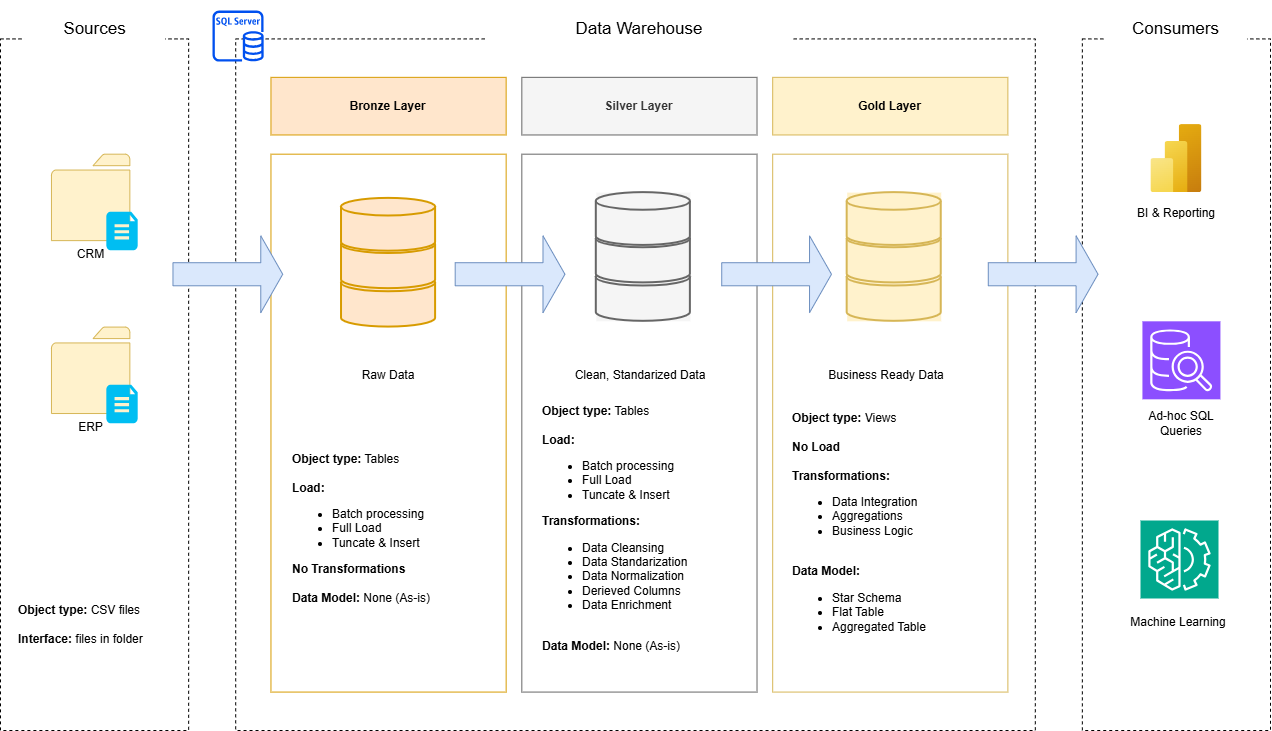

The diagram above was exported from draw.io. Its source (the exported page's mxGraphModel, read from the mxfile embedded in the PNG):
<mxGraphModel dx="1417" dy="841" grid="1" gridSize="10" guides="1" tooltips="1" connect="1" arrows="1" fold="1" page="1" pageScale="1" pageWidth="827" pageHeight="1169" math="0" shadow="0">
  <root>
    <mxCell id="0" />
    <mxCell id="1" parent="0" />
    <mxCell id="svThp0BUt1v_GJA_iZRw-1" parent="1" style="rounded=0;whiteSpace=wrap;html=1;labelBackgroundColor=none;dashed=1;" value="" vertex="1">
      <mxGeometry height="691.578947368421" width="188.14814814814815" x="30" y="58.421052631578945" as="geometry" />
    </mxCell>
    <mxCell id="svThp0BUt1v_GJA_iZRw-2" parent="1" style="rounded=0;whiteSpace=wrap;html=1;labelBackgroundColor=none;strokeColor=none;fontSize=17;" value="Sources" vertex="1">
      <mxGeometry height="57.63157894736842" width="141.11111111111111" x="53.51851851851852" y="20" as="geometry" />
    </mxCell>
    <mxCell id="svThp0BUt1v_GJA_iZRw-3" parent="1" style="rounded=0;whiteSpace=wrap;html=1;labelBackgroundColor=none;dashed=1;" value="" vertex="1">
      <mxGeometry height="691.578947368421" width="799.6296296296297" x="265.1851851851852" y="58.421052631578945" as="geometry" />
    </mxCell>
    <mxCell id="svThp0BUt1v_GJA_iZRw-4" parent="1" style="rounded=0;whiteSpace=wrap;html=1;labelBackgroundColor=none;strokeColor=none;fontSize=17;" value="Data Warehouse" vertex="1">
      <mxGeometry height="57.63157894736842" width="305.74074074074076" x="516.0493827160494" y="20" as="geometry" />
    </mxCell>
    <mxCell id="svThp0BUt1v_GJA_iZRw-5" parent="1" style="rounded=0;whiteSpace=wrap;html=1;labelBackgroundColor=none;dashed=1;" value="" vertex="1">
      <mxGeometry height="691.578947368421" width="188.14814814814815" x="1111.851851851852" y="58.421052631578945" as="geometry" />
    </mxCell>
    <mxCell id="svThp0BUt1v_GJA_iZRw-6" parent="1" style="rounded=0;whiteSpace=wrap;html=1;labelBackgroundColor=none;strokeColor=none;fontSize=17;" value="Consumers" vertex="1">
      <mxGeometry height="57.63157894736842" width="141.11111111111111" x="1135.3703703703704" y="20" as="geometry" />
    </mxCell>
    <mxCell id="svThp0BUt1v_GJA_iZRw-7" parent="1" style="rounded=0;whiteSpace=wrap;html=1;fillColor=#ffe6cc;strokeColor=#d79b00;fontStyle=1" value="Bronze Layer" vertex="1">
      <mxGeometry height="57.63157894736842" width="235.1851851851852" x="300.462962962963" y="96.84210526315789" as="geometry" />
    </mxCell>
    <mxCell id="svThp0BUt1v_GJA_iZRw-8" parent="1" style="rounded=0;whiteSpace=wrap;html=1;fillColor=none;strokeColor=#d79b00;" value="" vertex="1">
      <mxGeometry height="537.8947368421052" width="235.1851851851852" x="300.462962962963" y="173.68421052631578" as="geometry" />
    </mxCell>
    <mxCell id="svThp0BUt1v_GJA_iZRw-9" parent="1" style="rounded=0;whiteSpace=wrap;html=1;fillColor=#f5f5f5;strokeColor=#666666;fontStyle=1;fontColor=#333333;" value="Silver Layer" vertex="1">
      <mxGeometry height="57.63157894736842" width="235.1851851851852" x="551.3271604938271" y="96.84210526315789" as="geometry" />
    </mxCell>
    <mxCell id="svThp0BUt1v_GJA_iZRw-10" parent="1" style="rounded=0;whiteSpace=wrap;html=1;fillColor=none;strokeColor=#666666;fontColor=#333333;" value="" vertex="1">
      <mxGeometry height="537.8947368421052" width="235.1851851851852" x="551.3271604938271" y="173.68421052631578" as="geometry" />
    </mxCell>
    <mxCell id="svThp0BUt1v_GJA_iZRw-11" parent="1" style="rounded=0;whiteSpace=wrap;html=1;fillColor=#fff2cc;strokeColor=#d6b656;fontStyle=1" value="Gold Layer" vertex="1">
      <mxGeometry height="57.63157894736842" width="235.1851851851852" x="802.1913580246915" y="96.84210526315789" as="geometry" />
    </mxCell>
    <mxCell id="svThp0BUt1v_GJA_iZRw-12" parent="1" style="rounded=0;whiteSpace=wrap;html=1;fillColor=none;strokeColor=#d6b656;" value="" vertex="1">
      <mxGeometry height="537.8947368421052" width="235.1851851851852" x="802.1913580246915" y="173.68421052631578" as="geometry" />
    </mxCell>
    <mxCell id="svThp0BUt1v_GJA_iZRw-13" parent="1" style="sketch=0;pointerEvents=1;shadow=0;dashed=0;html=1;strokeColor=#d6b656;labelPosition=center;verticalLabelPosition=bottom;verticalAlign=top;outlineConnect=0;align=center;shape=mxgraph.office.concepts.folder;fillColor=#fff2cc;" value="CRM" vertex="1">
      <mxGeometry height="86.44736842105263" width="78.39506172839506" x="80.95679012345678" y="173.68421052631578" as="geometry" />
    </mxCell>
    <mxCell id="svThp0BUt1v_GJA_iZRw-14" parent="1" style="verticalLabelPosition=bottom;html=1;verticalAlign=top;align=center;strokeColor=none;fillColor=#00BEF2;shape=mxgraph.azure.file_2;pointerEvents=1;" value="" vertex="1">
      <mxGeometry height="38.421052631578945" width="31.358024691358025" x="135.83333333333334" y="231.31578947368422" as="geometry" />
    </mxCell>
    <mxCell id="svThp0BUt1v_GJA_iZRw-15" parent="1" style="sketch=0;pointerEvents=1;shadow=0;dashed=0;html=1;strokeColor=#d6b656;labelPosition=center;verticalLabelPosition=bottom;verticalAlign=top;outlineConnect=0;align=center;shape=mxgraph.office.concepts.folder;fillColor=#fff2cc;" value="ERP" vertex="1">
      <mxGeometry height="86.44736842105263" width="78.39506172839506" x="80.95679012345678" y="346.57894736842104" as="geometry" />
    </mxCell>
    <mxCell id="svThp0BUt1v_GJA_iZRw-16" parent="1" style="verticalLabelPosition=bottom;html=1;verticalAlign=top;align=center;strokeColor=none;fillColor=#00BEF2;shape=mxgraph.azure.file_2;pointerEvents=1;" value="" vertex="1">
      <mxGeometry height="38.421052631578945" width="31.358024691358025" x="135.83333333333334" y="404.2105263157895" as="geometry" />
    </mxCell>
    <mxCell id="svThp0BUt1v_GJA_iZRw-17" parent="1" style="text;html=1;whiteSpace=wrap;strokeColor=none;fillColor=none;align=left;verticalAlign=middle;rounded=0;" value="&lt;b&gt;Object type:&lt;/b&gt; CSV files&lt;div&gt;&lt;br&gt;&lt;div&gt;&lt;b&gt;Interface:&lt;/b&gt; files in folder&lt;/div&gt;&lt;/div&gt;" vertex="1">
      <mxGeometry height="134.4736842105263" width="156.79012345679013" x="45.67901234567901" y="577.1052631578947" as="geometry" />
    </mxCell>
    <mxCell id="svThp0BUt1v_GJA_iZRw-22" connectable="0" parent="1" style="group" value="" vertex="1">
      <mxGeometry height="128.71052631578948" width="94.07407407407408" x="371.01851851851853" y="217.8684210526316" as="geometry" />
    </mxCell>
    <mxCell id="svThp0BUt1v_GJA_iZRw-19" parent="svThp0BUt1v_GJA_iZRw-22" style="strokeWidth=2;html=1;shape=mxgraph.flowchart.database;whiteSpace=wrap;fillColor=#ffe6cc;strokeColor=#d79b00;" value="" vertex="1">
      <mxGeometry height="52.828947368421055" width="94.07407407407408" y="75.88157894736842" as="geometry" />
    </mxCell>
    <mxCell id="svThp0BUt1v_GJA_iZRw-20" parent="svThp0BUt1v_GJA_iZRw-22" style="strokeWidth=2;html=1;shape=mxgraph.flowchart.database;whiteSpace=wrap;fillColor=#ffe6cc;strokeColor=#d79b00;" value="" vertex="1">
      <mxGeometry height="52.828947368421055" width="94.07407407407408" y="37.46052631578948" as="geometry" />
    </mxCell>
    <mxCell id="svThp0BUt1v_GJA_iZRw-21" parent="svThp0BUt1v_GJA_iZRw-22" style="strokeWidth=2;html=1;shape=mxgraph.flowchart.database;whiteSpace=wrap;fillColor=#ffe6cc;strokeColor=#d79b00;" value="" vertex="1">
      <mxGeometry height="52.828947368421055" width="94.07407407407408" as="geometry" />
    </mxCell>
    <mxCell id="svThp0BUt1v_GJA_iZRw-23" connectable="0" parent="1" style="group;fillColor=#f5f5f5;fontColor=#333333;strokeColor=none;" value="" vertex="1">
      <mxGeometry height="128.71052631578948" width="94.07407407407408" x="625.8024691358025" y="212.10526315789474" as="geometry" />
    </mxCell>
    <mxCell id="svThp0BUt1v_GJA_iZRw-24" parent="svThp0BUt1v_GJA_iZRw-23" style="strokeWidth=2;html=1;shape=mxgraph.flowchart.database;whiteSpace=wrap;fillColor=#f5f5f5;strokeColor=#666666;fontColor=#333333;" value="" vertex="1">
      <mxGeometry height="52.828947368421055" width="94.07407407407408" y="75.88157894736842" as="geometry" />
    </mxCell>
    <mxCell id="svThp0BUt1v_GJA_iZRw-25" parent="svThp0BUt1v_GJA_iZRw-23" style="strokeWidth=2;html=1;shape=mxgraph.flowchart.database;whiteSpace=wrap;fillColor=#f5f5f5;strokeColor=#666666;fontColor=#333333;" value="" vertex="1">
      <mxGeometry height="52.828947368421055" width="94.07407407407408" y="37.46052631578948" as="geometry" />
    </mxCell>
    <mxCell id="svThp0BUt1v_GJA_iZRw-26" parent="svThp0BUt1v_GJA_iZRw-23" style="strokeWidth=2;html=1;shape=mxgraph.flowchart.database;whiteSpace=wrap;fillColor=#f5f5f5;strokeColor=#666666;fontColor=#333333;" value="" vertex="1">
      <mxGeometry height="52.828947368421055" width="94.07407407407408" as="geometry" />
    </mxCell>
    <mxCell id="svThp0BUt1v_GJA_iZRw-28" connectable="0" parent="1" style="group;fillColor=#fff2cc;strokeColor=none;" value="" vertex="1">
      <mxGeometry height="128.71052631578948" width="94.07407407407408" x="876.6666666666667" y="212.10526315789474" as="geometry" />
    </mxCell>
    <mxCell id="svThp0BUt1v_GJA_iZRw-29" parent="svThp0BUt1v_GJA_iZRw-28" style="strokeWidth=2;html=1;shape=mxgraph.flowchart.database;whiteSpace=wrap;fillColor=#fff2cc;strokeColor=#d6b656;" value="" vertex="1">
      <mxGeometry height="52.828947368421055" width="94.07407407407408" y="75.88157894736842" as="geometry" />
    </mxCell>
    <mxCell id="svThp0BUt1v_GJA_iZRw-30" parent="svThp0BUt1v_GJA_iZRw-28" style="strokeWidth=2;html=1;shape=mxgraph.flowchart.database;whiteSpace=wrap;fillColor=#fff2cc;strokeColor=#d6b656;" value="" vertex="1">
      <mxGeometry height="52.828947368421055" width="94.07407407407408" y="37.46052631578948" as="geometry" />
    </mxCell>
    <mxCell id="svThp0BUt1v_GJA_iZRw-31" parent="svThp0BUt1v_GJA_iZRw-28" style="strokeWidth=2;html=1;shape=mxgraph.flowchart.database;whiteSpace=wrap;fillColor=#fff2cc;strokeColor=#d6b656;" value="" vertex="1">
      <mxGeometry height="52.828947368421055" width="94.07407407407408" as="geometry" />
    </mxCell>
    <mxCell id="svThp0BUt1v_GJA_iZRw-33" parent="1" style="shape=singleArrow;whiteSpace=wrap;html=1;fillColor=#dae8fc;strokeColor=#6c8ebf;" value="" vertex="1">
      <mxGeometry height="76.84210526315789" width="109.75308641975309" x="202.46913580246914" y="255.32894736842104" as="geometry" />
    </mxCell>
    <mxCell id="svThp0BUt1v_GJA_iZRw-34" parent="1" style="shape=singleArrow;whiteSpace=wrap;html=1;fillColor=#dae8fc;strokeColor=#6c8ebf;" value="" vertex="1">
      <mxGeometry height="76.84210526315789" width="109.75308641975309" x="484.6913580246914" y="255.32894736842104" as="geometry" />
    </mxCell>
    <mxCell id="svThp0BUt1v_GJA_iZRw-35" parent="1" style="shape=singleArrow;whiteSpace=wrap;html=1;fillColor=#dae8fc;strokeColor=#6c8ebf;" value="" vertex="1">
      <mxGeometry height="76.84210526315789" width="109.75308641975309" x="751.2345679012346" y="255.32894736842104" as="geometry" />
    </mxCell>
    <mxCell id="svThp0BUt1v_GJA_iZRw-36" parent="1" style="shape=singleArrow;whiteSpace=wrap;html=1;fillColor=#dae8fc;strokeColor=#6c8ebf;" value="" vertex="1">
      <mxGeometry height="76.84210526315789" width="109.75308641975309" x="1017.7777777777778" y="255.32894736842104" as="geometry" />
    </mxCell>
    <mxCell id="svThp0BUt1v_GJA_iZRw-37" parent="1" style="text;html=1;whiteSpace=wrap;strokeColor=none;fillColor=none;align=center;verticalAlign=middle;rounded=0;" value="Raw Data" vertex="1">
      <mxGeometry height="57.63157894736842" width="94.07407407407408" x="371.01851851851853" y="365.7894736842105" as="geometry" />
    </mxCell>
    <mxCell id="svThp0BUt1v_GJA_iZRw-38" parent="1" style="text;html=1;whiteSpace=wrap;strokeColor=none;fillColor=none;align=center;verticalAlign=middle;rounded=0;" value="Clean, Standarized Data" vertex="1">
      <mxGeometry height="57.63157894736842" width="203.82716049382717" x="567.7901234567902" y="365.7894736842105" as="geometry" />
    </mxCell>
    <mxCell id="svThp0BUt1v_GJA_iZRw-39" parent="1" style="text;html=1;whiteSpace=wrap;strokeColor=none;fillColor=none;align=center;verticalAlign=middle;rounded=0;" value="Business Ready Data" vertex="1">
      <mxGeometry height="57.63157894736842" width="203.82716049382717" x="813.9506172839507" y="365.7894736842105" as="geometry" />
    </mxCell>
    <mxCell id="svThp0BUt1v_GJA_iZRw-40" parent="1" style="text;html=1;whiteSpace=wrap;strokeColor=none;fillColor=none;align=left;verticalAlign=middle;rounded=0;" value="&lt;b&gt;Object type:&lt;/b&gt;&amp;nbsp;Tables&lt;div&gt;&lt;br&gt;&lt;div&gt;&lt;b&gt;Load:&amp;nbsp;&lt;/b&gt;&lt;/div&gt;&lt;/div&gt;&lt;div&gt;&lt;ul&gt;&lt;li&gt;Batch processing&lt;/li&gt;&lt;li&gt;Full Load&lt;/li&gt;&lt;li&gt;Tuncate &amp;amp; Insert&lt;/li&gt;&lt;/ul&gt;&lt;span style=&quot;background-color: transparent; color: light-dark(rgb(0, 0, 0), rgb(255, 255, 255));&quot;&gt;&lt;b&gt;No Transformations&lt;/b&gt;&lt;/span&gt;&lt;/div&gt;&lt;div&gt;&lt;br&gt;&lt;/div&gt;&lt;div&gt;&lt;b&gt;Data Model: &lt;/b&gt;None (As-is)&lt;/div&gt;" vertex="1">
      <mxGeometry height="249.74" width="200" x="320" y="423.42" as="geometry" />
    </mxCell>
    <mxCell id="svThp0BUt1v_GJA_iZRw-42" parent="1" style="text;html=1;whiteSpace=wrap;strokeColor=none;fillColor=none;align=left;verticalAlign=middle;rounded=0;" value="&lt;b&gt;Object type:&lt;/b&gt;&amp;nbsp;Tables&lt;div&gt;&lt;br&gt;&lt;div&gt;&lt;b&gt;Load:&amp;nbsp;&lt;/b&gt;&lt;/div&gt;&lt;/div&gt;&lt;div&gt;&lt;ul&gt;&lt;li&gt;Batch processing&lt;/li&gt;&lt;li&gt;Full Load&lt;/li&gt;&lt;li&gt;Tuncate &amp;amp; Insert&lt;/li&gt;&lt;/ul&gt;&lt;span style=&quot;background-color: transparent; color: light-dark(rgb(0, 0, 0), rgb(255, 255, 255));&quot;&gt;&lt;b&gt;Transformations:&lt;/b&gt;&lt;/span&gt;&lt;/div&gt;&lt;div&gt;&lt;ul&gt;&lt;li&gt;&lt;span style=&quot;background-color: transparent; color: light-dark(rgb(0, 0, 0), rgb(255, 255, 255));&quot;&gt;Data Cleansing&lt;/span&gt;&lt;/li&gt;&lt;li&gt;&lt;span style=&quot;background-color: transparent; color: light-dark(rgb(0, 0, 0), rgb(255, 255, 255));&quot;&gt;Data Standarization&lt;/span&gt;&lt;/li&gt;&lt;li&gt;&lt;span style=&quot;background-color: transparent; color: light-dark(rgb(0, 0, 0), rgb(255, 255, 255));&quot;&gt;Data Normalization&lt;/span&gt;&lt;/li&gt;&lt;li&gt;&lt;span style=&quot;background-color: transparent; color: light-dark(rgb(0, 0, 0), rgb(255, 255, 255));&quot;&gt;Derieved Columns&lt;/span&gt;&lt;/li&gt;&lt;li&gt;&lt;span style=&quot;background-color: transparent; color: light-dark(rgb(0, 0, 0), rgb(255, 255, 255));&quot;&gt;Data Enrichment&lt;/span&gt;&lt;/li&gt;&lt;/ul&gt;&lt;/div&gt;&lt;div&gt;&lt;br&gt;&lt;/div&gt;&lt;div&gt;&lt;b&gt;Data Model: &lt;/b&gt;None (As-is)&lt;/div&gt;" vertex="1">
      <mxGeometry height="249.74" width="200" x="569.7" y="423.41999999999996" as="geometry" />
    </mxCell>
    <mxCell id="svThp0BUt1v_GJA_iZRw-43" parent="1" style="text;html=1;whiteSpace=wrap;strokeColor=none;fillColor=none;align=left;verticalAlign=middle;rounded=0;" value="&lt;b&gt;Object type:&lt;/b&gt; Views&lt;div&gt;&lt;br&gt;&lt;div&gt;&lt;b&gt;No Load&lt;/b&gt;&lt;/div&gt;&lt;/div&gt;&lt;div&gt;&lt;b&gt;&lt;br&gt;&lt;/b&gt;&lt;/div&gt;&lt;div&gt;&lt;span style=&quot;background-color: transparent; color: light-dark(rgb(0, 0, 0), rgb(255, 255, 255));&quot;&gt;&lt;b&gt;Transformations:&lt;/b&gt;&lt;/span&gt;&lt;/div&gt;&lt;div&gt;&lt;ul&gt;&lt;li&gt;&lt;span style=&quot;background-color: transparent; color: light-dark(rgb(0, 0, 0), rgb(255, 255, 255));&quot;&gt;Data Integration&lt;/span&gt;&lt;/li&gt;&lt;li&gt;&lt;span style=&quot;background-color: transparent; color: light-dark(rgb(0, 0, 0), rgb(255, 255, 255));&quot;&gt;Aggregations&lt;/span&gt;&lt;/li&gt;&lt;li&gt;&lt;span style=&quot;background-color: transparent; color: light-dark(rgb(0, 0, 0), rgb(255, 255, 255));&quot;&gt;Business Logic&lt;/span&gt;&lt;/li&gt;&lt;/ul&gt;&lt;/div&gt;&lt;div&gt;&lt;br&gt;&lt;/div&gt;&lt;div&gt;&lt;b&gt;Data Model:&lt;/b&gt;&lt;/div&gt;&lt;div&gt;&lt;ul&gt;&lt;li&gt;Star Schema&lt;/li&gt;&lt;li&gt;Flat Table&lt;/li&gt;&lt;li&gt;Aggregated Table&lt;/li&gt;&lt;/ul&gt;&lt;/div&gt;" vertex="1">
      <mxGeometry height="249.74" width="200" x="819.78" y="423.42" as="geometry" />
    </mxCell>
    <mxCell id="svThp0BUt1v_GJA_iZRw-44" parent="1" style="image;aspect=fixed;html=1;points=[];align=center;fontSize=12;image=img/lib/azure2/analytics/Power_BI_Embedded.svg;" value="" vertex="1">
      <mxGeometry height="68" width="51" x="1180.43" y="144.11" as="geometry" />
    </mxCell>
    <mxCell id="svThp0BUt1v_GJA_iZRw-45" parent="1" style="sketch=0;points=[[0,0,0],[0.25,0,0],[0.5,0,0],[0.75,0,0],[1,0,0],[0,1,0],[0.25,1,0],[0.5,1,0],[0.75,1,0],[1,1,0],[0,0.25,0],[0,0.5,0],[0,0.75,0],[1,0.25,0],[1,0.5,0],[1,0.75,0]];outlineConnect=0;fontColor=#232F3E;fillColor=#8C4FFF;strokeColor=#ffffff;dashed=0;verticalLabelPosition=bottom;verticalAlign=top;align=center;html=1;fontSize=12;fontStyle=0;aspect=fixed;shape=mxgraph.aws4.resourceIcon;resIcon=mxgraph.aws4.sql_workbench;" value="" vertex="1">
      <mxGeometry height="78" width="78" x="1171.93" y="340.82" as="geometry" />
    </mxCell>
    <mxCell id="svThp0BUt1v_GJA_iZRw-46" parent="1" style="sketch=0;points=[[0,0,0],[0.25,0,0],[0.5,0,0],[0.75,0,0],[1,0,0],[0,1,0],[0.25,1,0],[0.5,1,0],[0.75,1,0],[1,1,0],[0,0.25,0],[0,0.5,0],[0,0.75,0],[1,0.25,0],[1,0.5,0],[1,0.75,0]];outlineConnect=0;fontColor=#232F3E;fillColor=#01A88D;strokeColor=#ffffff;dashed=0;verticalLabelPosition=bottom;verticalAlign=top;align=center;html=1;fontSize=12;fontStyle=0;aspect=fixed;shape=mxgraph.aws4.resourceIcon;resIcon=mxgraph.aws4.machine_learning;" value="" vertex="1">
      <mxGeometry height="78" width="78" x="1170" y="540" as="geometry" />
    </mxCell>
    <mxCell id="svThp0BUt1v_GJA_iZRw-47" parent="1" style="text;html=1;whiteSpace=wrap;strokeColor=none;fillColor=none;align=center;verticalAlign=middle;rounded=0;" value="BI &amp;amp; Reporting" vertex="1">
      <mxGeometry height="30" width="100" x="1155.93" y="217.87" as="geometry" />
    </mxCell>
    <mxCell id="svThp0BUt1v_GJA_iZRw-48" parent="1" style="text;html=1;whiteSpace=wrap;strokeColor=none;fillColor=none;align=center;verticalAlign=middle;rounded=0;" value="Ad-hoc SQL Queries" vertex="1">
      <mxGeometry height="30" width="100" x="1160.93" y="427.63" as="geometry" />
    </mxCell>
    <mxCell id="svThp0BUt1v_GJA_iZRw-49" parent="1" style="text;html=1;whiteSpace=wrap;strokeColor=none;fillColor=none;align=center;verticalAlign=middle;rounded=0;" value="Machine Learning" vertex="1">
      <mxGeometry height="30" width="100" x="1157.93" y="627" as="geometry" />
    </mxCell>
    <mxCell id="svThp0BUt1v_GJA_iZRw-52" parent="1" style="sketch=0;outlineConnect=0;fillColor=#0050ef;strokeColor=#001DBC;dashed=0;verticalLabelPosition=bottom;verticalAlign=top;align=center;html=1;fontSize=12;fontStyle=0;aspect=fixed;pointerEvents=1;shape=mxgraph.aws4.rds_sql_server_instance;fontColor=#ffffff;" value="" vertex="1">
      <mxGeometry height="51.16" width="51.16" x="242" y="30" as="geometry" />
    </mxCell>
  </root>
</mxGraphModel>